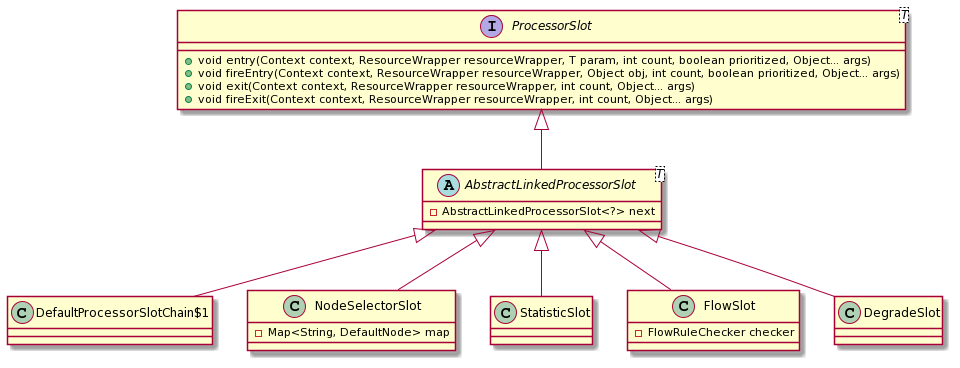

The diagram above was rendered by PlantUML. Its source (embedded in the PNG):
@startuml
interface ProcessorSlot<T> {
    + void entry(Context context, ResourceWrapper resourceWrapper, T param, int count, boolean prioritized, Object... args)
    + void fireEntry(Context context, ResourceWrapper resourceWrapper, Object obj, int count, boolean prioritized, Object... args)
    + void exit(Context context, ResourceWrapper resourceWrapper, int count, Object... args)
    + void fireExit(Context context, ResourceWrapper resourceWrapper, int count, Object... args)
}

abstract class AbstractLinkedProcessorSlot<T> {
    - AbstractLinkedProcessorSlot<?> next
}

ProcessorSlot <|-- AbstractLinkedProcessorSlot

class DefaultProcessorSlotChain$1 {

}

AbstractLinkedProcessorSlot <|-- DefaultProcessorSlotChain$1

class NodeSelectorSlot {
    - Map<String, DefaultNode> map
}

AbstractLinkedProcessorSlot <|-- NodeSelectorSlot

class StatisticSlot {
}

AbstractLinkedProcessorSlot <|-- StatisticSlot


class FlowSlot {
    - FlowRuleChecker checker
}

AbstractLinkedProcessorSlot <|-- FlowSlot

class DegradeSlot {
}

AbstractLinkedProcessorSlot <|-- DegradeSlot
@enduml